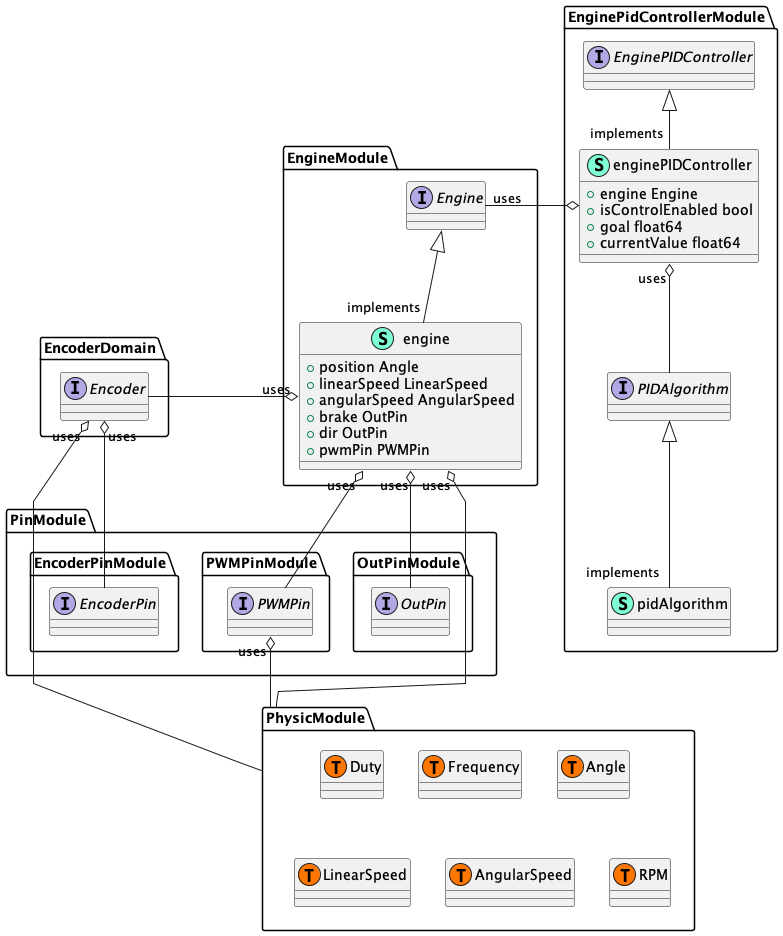

The diagram above was rendered by PlantUML. Its source (embedded in the PNG):
@startuml

skinparam linetype polyline

' Horizontal lines: -->, <--, <-->
' Vertical lines: ->, <-, <->

namespace EngineModule {
    interface Engine  {
        }

        class engine << (S,Aquamarine) >> {
            + position Angle
            + linearSpeed LinearSpeed
            + angularSpeed AngularSpeed
            + brake OutPin
            + dir OutPin
            + pwmPin PWMPin
        }

}
"EngineModule.Engine" <|-- "implements""EngineModule.engine"
"EngineModule.engine""uses" o- "EncoderDomain.Encoder"
"EngineModule.engine""uses" o-- "PhysicModule"



namespace EncoderDomain{
        interface Encoder  {
        }
}
"EncoderDomain.Encoder""uses" o-- "PhysicModule"


namespace PinModule {
    namespace EncoderPinModule{
        interface EncoderPin  {
        }
        "EncoderDomain.Encoder""uses" o-- "PinModule.EncoderPinModule.EncoderPin"
    }
    namespace OutPinModule{
        interface OutPin  {
        }
        "EngineModule.engine""uses" o-- "PinModule.OutPinModule.OutPin"
    }
    namespace PWMPinModule{
        interface PWMPin  {
        }
        "EngineModule.engine""uses" o-- "PinModule.PWMPinModule.PWMPin"

    }
}
"PinModule.PWMPinModule.PWMPin""uses" o-- "PhysicModule"
namespace PhysicModule{
    class PhysicModule.Duty << (T, #FF7700) >>  {
    }
    class PhysicModule.Frequency << (T, #FF7700) >>  {
    }
    class PhysicModule.Angle << (T, #FF7700) >>  {
    }
    class PhysicModule.LinearSpeed << (T, #FF7700) >>  {
    }
    class PhysicModule.AngularSpeed << (T, #FF7700) >>  {
    }
    class PhysicModule.RPM << (T, #FF7700) >>  {
    }
}
'
'"__builtin__.int32" #.. "alias of""PhysicModule.Duty"
'"__builtin__.int64" #.. "alias of""PhysicModule.Frequency"
'"__builtin__.int64" #.. "alias of""PhysicModule.Angle"
'"__builtin__.int64" #.. "alias of""PhysicModule.LinearSpeed"
'"__builtin__.int64" #.. "alias of""PhysicModule.AngularSpeed"



namespace EnginePidControllerModule{
    interface EnginePIDController  {

    }

    class enginePIDController << (S,Aquamarine) >> {
        + engine Engine
        + isControlEnabled bool
        + goal float64
        + currentValue float64
    }
    interface PIDAlgorithm  {

    }
    class pidAlgorithm << (S,Aquamarine) >> {

    }
}

"EnginePidControllerModule.enginePIDController" o- "uses""EngineModule.Engine"
"EnginePidControllerModule.EnginePIDController" <|-- "implements""EnginePidControllerModule.enginePIDController"
"EnginePidControllerModule.enginePIDController""uses" o-- "EnginePidControllerModule.PIDAlgorithm"
"EnginePidControllerModule.PIDAlgorithm" <|-- "implements""EnginePidControllerModule.pidAlgorithm"

@enduml